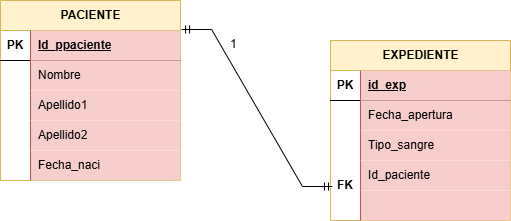

The diagram above was exported from draw.io. Its source (the exported page's mxGraphModel, read from the mxfile embedded in the PNG):
<mxGraphModel dx="1406" dy="780" grid="1" gridSize="10" guides="1" tooltips="1" connect="1" arrows="1" fold="1" page="1" pageScale="1" pageWidth="827" pageHeight="1169" math="0" shadow="0">
  <root>
    <mxCell id="0" />
    <mxCell id="1" parent="0" />
    <mxCell id="zA53S9kW7evXrMLSD1MF-37" parent="1" style="text;strokeColor=none;fillColor=none;spacingLeft=4;spacingRight=4;overflow=hidden;rotatable=0;points=[[0,0.5],[1,0.5]];portConstraint=eastwest;fontSize=12;whiteSpace=wrap;html=1;" value="1" vertex="1">
      <mxGeometry height="30" width="40" x="354" y="180" as="geometry" />
    </mxCell>
    <mxCell id="cqZ770JFRlhQe9gwJZlI-1" parent="1" style="shape=table;startSize=30;container=1;collapsible=1;childLayout=tableLayout;fixedRows=1;rowLines=0;fontStyle=1;align=center;resizeLast=1;html=1;fillColor=#fff2cc;strokeColor=#d6b656;" value="PACIENTE" vertex="1">
      <mxGeometry height="180" width="180" x="130" y="150" as="geometry" />
    </mxCell>
    <mxCell id="cqZ770JFRlhQe9gwJZlI-2" parent="cqZ770JFRlhQe9gwJZlI-1" style="shape=tableRow;horizontal=0;startSize=0;swimlaneHead=0;swimlaneBody=0;fillColor=none;collapsible=0;dropTarget=0;points=[[0,0.5],[1,0.5]];portConstraint=eastwest;top=0;left=0;right=0;bottom=1;" value="" vertex="1">
      <mxGeometry height="30" width="180" y="30" as="geometry" />
    </mxCell>
    <mxCell id="cqZ770JFRlhQe9gwJZlI-3" parent="cqZ770JFRlhQe9gwJZlI-2" style="shape=partialRectangle;connectable=0;fillColor=none;top=0;left=0;bottom=0;right=0;fontStyle=1;overflow=hidden;whiteSpace=wrap;html=1;" value="PK" vertex="1">
      <mxGeometry height="30" width="30" as="geometry">
        <mxRectangle height="30" width="30" as="alternateBounds" />
      </mxGeometry>
    </mxCell>
    <mxCell id="cqZ770JFRlhQe9gwJZlI-4" parent="cqZ770JFRlhQe9gwJZlI-2" style="shape=partialRectangle;connectable=0;fillColor=#f8cecc;top=0;left=0;bottom=0;right=0;align=left;spacingLeft=6;fontStyle=5;overflow=hidden;whiteSpace=wrap;html=1;strokeColor=#b85450;" value="Id_ppaciente" vertex="1">
      <mxGeometry height="30" width="150" x="30" as="geometry">
        <mxRectangle height="30" width="150" as="alternateBounds" />
      </mxGeometry>
    </mxCell>
    <mxCell id="cqZ770JFRlhQe9gwJZlI-5" parent="cqZ770JFRlhQe9gwJZlI-1" style="shape=tableRow;horizontal=0;startSize=0;swimlaneHead=0;swimlaneBody=0;fillColor=none;collapsible=0;dropTarget=0;points=[[0,0.5],[1,0.5]];portConstraint=eastwest;top=0;left=0;right=0;bottom=0;" value="" vertex="1">
      <mxGeometry height="30" width="180" y="60" as="geometry" />
    </mxCell>
    <mxCell id="cqZ770JFRlhQe9gwJZlI-6" parent="cqZ770JFRlhQe9gwJZlI-5" style="shape=partialRectangle;connectable=0;fillColor=none;top=0;left=0;bottom=0;right=0;editable=1;overflow=hidden;whiteSpace=wrap;html=1;" value="" vertex="1">
      <mxGeometry height="30" width="30" as="geometry">
        <mxRectangle height="30" width="30" as="alternateBounds" />
      </mxGeometry>
    </mxCell>
    <mxCell id="cqZ770JFRlhQe9gwJZlI-7" parent="cqZ770JFRlhQe9gwJZlI-5" style="shape=partialRectangle;connectable=0;fillColor=#f8cecc;top=0;left=0;bottom=0;right=0;align=left;spacingLeft=6;overflow=hidden;whiteSpace=wrap;html=1;strokeColor=#b85450;" value="Nombre" vertex="1">
      <mxGeometry height="30" width="150" x="30" as="geometry">
        <mxRectangle height="30" width="150" as="alternateBounds" />
      </mxGeometry>
    </mxCell>
    <mxCell id="cqZ770JFRlhQe9gwJZlI-8" parent="cqZ770JFRlhQe9gwJZlI-1" style="shape=tableRow;horizontal=0;startSize=0;swimlaneHead=0;swimlaneBody=0;fillColor=none;collapsible=0;dropTarget=0;points=[[0,0.5],[1,0.5]];portConstraint=eastwest;top=0;left=0;right=0;bottom=0;" value="" vertex="1">
      <mxGeometry height="30" width="180" y="90" as="geometry" />
    </mxCell>
    <mxCell id="cqZ770JFRlhQe9gwJZlI-9" parent="cqZ770JFRlhQe9gwJZlI-8" style="shape=partialRectangle;connectable=0;fillColor=none;top=0;left=0;bottom=0;right=0;editable=1;overflow=hidden;whiteSpace=wrap;html=1;" value="" vertex="1">
      <mxGeometry height="30" width="30" as="geometry">
        <mxRectangle height="30" width="30" as="alternateBounds" />
      </mxGeometry>
    </mxCell>
    <mxCell id="cqZ770JFRlhQe9gwJZlI-10" parent="cqZ770JFRlhQe9gwJZlI-8" style="shape=partialRectangle;connectable=0;fillColor=#f8cecc;top=0;left=0;bottom=0;right=0;align=left;spacingLeft=6;overflow=hidden;whiteSpace=wrap;html=1;strokeColor=#b85450;" value="Apellido1" vertex="1">
      <mxGeometry height="30" width="150" x="30" as="geometry">
        <mxRectangle height="30" width="150" as="alternateBounds" />
      </mxGeometry>
    </mxCell>
    <mxCell id="cqZ770JFRlhQe9gwJZlI-11" parent="cqZ770JFRlhQe9gwJZlI-1" style="shape=tableRow;horizontal=0;startSize=0;swimlaneHead=0;swimlaneBody=0;fillColor=none;collapsible=0;dropTarget=0;points=[[0,0.5],[1,0.5]];portConstraint=eastwest;top=0;left=0;right=0;bottom=0;" value="" vertex="1">
      <mxGeometry height="30" width="180" y="120" as="geometry" />
    </mxCell>
    <mxCell id="cqZ770JFRlhQe9gwJZlI-12" parent="cqZ770JFRlhQe9gwJZlI-11" style="shape=partialRectangle;connectable=0;fillColor=none;top=0;left=0;bottom=0;right=0;editable=1;overflow=hidden;whiteSpace=wrap;html=1;" value="" vertex="1">
      <mxGeometry height="30" width="30" as="geometry">
        <mxRectangle height="30" width="30" as="alternateBounds" />
      </mxGeometry>
    </mxCell>
    <mxCell id="cqZ770JFRlhQe9gwJZlI-13" parent="cqZ770JFRlhQe9gwJZlI-11" style="shape=partialRectangle;connectable=0;fillColor=#f8cecc;top=0;left=0;bottom=0;right=0;align=left;spacingLeft=6;overflow=hidden;whiteSpace=wrap;html=1;strokeColor=#b85450;" value="Apellido2" vertex="1">
      <mxGeometry height="30" width="150" x="30" as="geometry">
        <mxRectangle height="30" width="150" as="alternateBounds" />
      </mxGeometry>
    </mxCell>
    <mxCell id="cqZ770JFRlhQe9gwJZlI-14" parent="cqZ770JFRlhQe9gwJZlI-1" style="shape=tableRow;horizontal=0;startSize=0;swimlaneHead=0;swimlaneBody=0;fillColor=none;collapsible=0;dropTarget=0;points=[[0,0.5],[1,0.5]];portConstraint=eastwest;top=0;left=0;right=0;bottom=0;" vertex="1">
      <mxGeometry height="30" width="180" y="150" as="geometry" />
    </mxCell>
    <mxCell id="cqZ770JFRlhQe9gwJZlI-15" parent="cqZ770JFRlhQe9gwJZlI-14" style="shape=partialRectangle;connectable=0;fillColor=none;top=0;left=0;bottom=0;right=0;editable=1;overflow=hidden;whiteSpace=wrap;html=1;" vertex="1">
      <mxGeometry height="30" width="30" as="geometry">
        <mxRectangle height="30" width="30" as="alternateBounds" />
      </mxGeometry>
    </mxCell>
    <mxCell id="cqZ770JFRlhQe9gwJZlI-16" parent="cqZ770JFRlhQe9gwJZlI-14" style="shape=partialRectangle;connectable=0;fillColor=#f8cecc;top=0;left=0;bottom=0;right=0;align=left;spacingLeft=6;overflow=hidden;whiteSpace=wrap;html=1;strokeColor=#b85450;" value="Fecha_naci" vertex="1">
      <mxGeometry height="30" width="150" x="30" as="geometry">
        <mxRectangle height="30" width="150" as="alternateBounds" />
      </mxGeometry>
    </mxCell>
    <mxCell id="cqZ770JFRlhQe9gwJZlI-17" parent="1" style="shape=table;startSize=30;container=1;collapsible=1;childLayout=tableLayout;fixedRows=1;rowLines=0;fontStyle=1;align=center;resizeLast=1;html=1;fillColor=#fff2cc;strokeColor=#d6b656;" value="EXPEDIENTE" vertex="1">
      <mxGeometry height="180" width="180" x="460" y="190" as="geometry" />
    </mxCell>
    <mxCell id="cqZ770JFRlhQe9gwJZlI-18" parent="cqZ770JFRlhQe9gwJZlI-17" style="shape=tableRow;horizontal=0;startSize=0;swimlaneHead=0;swimlaneBody=0;fillColor=none;collapsible=0;dropTarget=0;points=[[0,0.5],[1,0.5]];portConstraint=eastwest;top=0;left=0;right=0;bottom=1;" value="" vertex="1">
      <mxGeometry height="30" width="180" y="30" as="geometry" />
    </mxCell>
    <mxCell id="cqZ770JFRlhQe9gwJZlI-19" parent="cqZ770JFRlhQe9gwJZlI-18" style="shape=partialRectangle;connectable=0;fillColor=none;top=0;left=0;bottom=0;right=0;fontStyle=1;overflow=hidden;whiteSpace=wrap;html=1;" value="PK" vertex="1">
      <mxGeometry height="30" width="30" as="geometry">
        <mxRectangle height="30" width="30" as="alternateBounds" />
      </mxGeometry>
    </mxCell>
    <mxCell id="cqZ770JFRlhQe9gwJZlI-20" parent="cqZ770JFRlhQe9gwJZlI-18" style="shape=partialRectangle;connectable=0;fillColor=#f8cecc;top=0;left=0;bottom=0;right=0;align=left;spacingLeft=6;fontStyle=5;overflow=hidden;whiteSpace=wrap;html=1;strokeColor=#b85450;" value="id_exp" vertex="1">
      <mxGeometry height="30" width="150" x="30" as="geometry">
        <mxRectangle height="30" width="150" as="alternateBounds" />
      </mxGeometry>
    </mxCell>
    <mxCell id="cqZ770JFRlhQe9gwJZlI-21" parent="cqZ770JFRlhQe9gwJZlI-17" style="shape=tableRow;horizontal=0;startSize=0;swimlaneHead=0;swimlaneBody=0;fillColor=none;collapsible=0;dropTarget=0;points=[[0,0.5],[1,0.5]];portConstraint=eastwest;top=0;left=0;right=0;bottom=0;" value="" vertex="1">
      <mxGeometry height="30" width="180" y="60" as="geometry" />
    </mxCell>
    <mxCell id="cqZ770JFRlhQe9gwJZlI-22" parent="cqZ770JFRlhQe9gwJZlI-21" style="shape=partialRectangle;connectable=0;fillColor=none;top=0;left=0;bottom=0;right=0;editable=1;overflow=hidden;whiteSpace=wrap;html=1;" value="" vertex="1">
      <mxGeometry height="30" width="30" as="geometry">
        <mxRectangle height="30" width="30" as="alternateBounds" />
      </mxGeometry>
    </mxCell>
    <mxCell id="cqZ770JFRlhQe9gwJZlI-23" parent="cqZ770JFRlhQe9gwJZlI-21" style="shape=partialRectangle;connectable=0;fillColor=#f8cecc;top=0;left=0;bottom=0;right=0;align=left;spacingLeft=6;overflow=hidden;whiteSpace=wrap;html=1;strokeColor=#b85450;" value="Fecha_apertura" vertex="1">
      <mxGeometry height="30" width="150" x="30" as="geometry">
        <mxRectangle height="30" width="150" as="alternateBounds" />
      </mxGeometry>
    </mxCell>
    <mxCell id="cqZ770JFRlhQe9gwJZlI-24" parent="cqZ770JFRlhQe9gwJZlI-17" style="shape=tableRow;horizontal=0;startSize=0;swimlaneHead=0;swimlaneBody=0;fillColor=none;collapsible=0;dropTarget=0;points=[[0,0.5],[1,0.5]];portConstraint=eastwest;top=0;left=0;right=0;bottom=0;" value="" vertex="1">
      <mxGeometry height="30" width="180" y="90" as="geometry" />
    </mxCell>
    <mxCell id="cqZ770JFRlhQe9gwJZlI-25" parent="cqZ770JFRlhQe9gwJZlI-24" style="shape=partialRectangle;connectable=0;fillColor=none;top=0;left=0;bottom=0;right=0;editable=1;overflow=hidden;whiteSpace=wrap;html=1;" value="" vertex="1">
      <mxGeometry height="30" width="30" as="geometry">
        <mxRectangle height="30" width="30" as="alternateBounds" />
      </mxGeometry>
    </mxCell>
    <mxCell id="cqZ770JFRlhQe9gwJZlI-26" parent="cqZ770JFRlhQe9gwJZlI-24" style="shape=partialRectangle;connectable=0;fillColor=#f8cecc;top=0;left=0;bottom=0;right=0;align=left;spacingLeft=6;overflow=hidden;whiteSpace=wrap;html=1;strokeColor=#b85450;" value="Tipo_sangre" vertex="1">
      <mxGeometry height="30" width="150" x="30" as="geometry">
        <mxRectangle height="30" width="150" as="alternateBounds" />
      </mxGeometry>
    </mxCell>
    <mxCell id="cqZ770JFRlhQe9gwJZlI-27" parent="cqZ770JFRlhQe9gwJZlI-17" style="shape=tableRow;horizontal=0;startSize=0;swimlaneHead=0;swimlaneBody=0;fillColor=none;collapsible=0;dropTarget=0;points=[[0,0.5],[1,0.5]];portConstraint=eastwest;top=0;left=0;right=0;bottom=0;" value="" vertex="1">
      <mxGeometry height="30" width="180" y="120" as="geometry" />
    </mxCell>
    <mxCell id="cqZ770JFRlhQe9gwJZlI-28" parent="cqZ770JFRlhQe9gwJZlI-27" style="shape=partialRectangle;connectable=0;fillColor=none;top=0;left=0;bottom=0;right=0;editable=1;overflow=hidden;whiteSpace=wrap;html=1;" value="" vertex="1">
      <mxGeometry height="30" width="30" as="geometry">
        <mxRectangle height="30" width="30" as="alternateBounds" />
      </mxGeometry>
    </mxCell>
    <mxCell id="cqZ770JFRlhQe9gwJZlI-29" parent="cqZ770JFRlhQe9gwJZlI-27" style="shape=partialRectangle;connectable=0;fillColor=#f8cecc;top=0;left=0;bottom=0;right=0;align=left;spacingLeft=6;overflow=hidden;whiteSpace=wrap;html=1;strokeColor=#b85450;" value="Id_paciente" vertex="1">
      <mxGeometry height="30" width="150" x="30" as="geometry">
        <mxRectangle height="30" width="150" as="alternateBounds" />
      </mxGeometry>
    </mxCell>
    <mxCell id="cqZ770JFRlhQe9gwJZlI-30" parent="cqZ770JFRlhQe9gwJZlI-17" style="shape=tableRow;horizontal=0;startSize=0;swimlaneHead=0;swimlaneBody=0;fillColor=none;collapsible=0;dropTarget=0;points=[[0,0.5],[1,0.5]];portConstraint=eastwest;top=0;left=0;right=0;bottom=0;" vertex="1">
      <mxGeometry height="30" width="180" y="150" as="geometry" />
    </mxCell>
    <mxCell id="cqZ770JFRlhQe9gwJZlI-31" parent="cqZ770JFRlhQe9gwJZlI-30" style="shape=partialRectangle;connectable=0;fillColor=none;top=0;left=0;bottom=0;right=0;editable=1;overflow=hidden;whiteSpace=wrap;html=1;" vertex="1">
      <mxGeometry height="30" width="30" as="geometry">
        <mxRectangle height="30" width="30" as="alternateBounds" />
      </mxGeometry>
    </mxCell>
    <mxCell id="cqZ770JFRlhQe9gwJZlI-32" parent="cqZ770JFRlhQe9gwJZlI-30" style="shape=partialRectangle;connectable=0;fillColor=#f8cecc;top=0;left=0;bottom=0;right=0;align=left;spacingLeft=6;overflow=hidden;whiteSpace=wrap;html=1;strokeColor=#b85450;" value="" vertex="1">
      <mxGeometry height="30" width="150" x="30" as="geometry">
        <mxRectangle height="30" width="150" as="alternateBounds" />
      </mxGeometry>
    </mxCell>
    <mxCell id="cqZ770JFRlhQe9gwJZlI-33" edge="1" parent="1" source="cqZ770JFRlhQe9gwJZlI-1" style="edgeStyle=entityRelationEdgeStyle;fontSize=12;html=1;endArrow=ERmandOne;startArrow=ERmandOne;rounded=0;entryX=0.011;entryY=0.867;entryDx=0;entryDy=0;entryPerimeter=0;exitX=1.006;exitY=0.161;exitDx=0;exitDy=0;exitPerimeter=0;" target="cqZ770JFRlhQe9gwJZlI-27" value="">
      <mxGeometry height="100" relative="1" width="100" as="geometry">
        <mxPoint x="360" y="450" as="sourcePoint" />
        <mxPoint x="460" y="350" as="targetPoint" />
      </mxGeometry>
    </mxCell>
    <mxCell id="cqZ770JFRlhQe9gwJZlI-34" parent="1" style="shape=partialRectangle;connectable=0;fillColor=none;top=0;left=0;bottom=0;right=0;fontStyle=1;overflow=hidden;whiteSpace=wrap;html=1;" value="FK" vertex="1">
      <mxGeometry height="30" width="30" x="460" y="320" as="geometry">
        <mxRectangle height="30" width="30" as="alternateBounds" />
      </mxGeometry>
    </mxCell>
  </root>
</mxGraphModel>